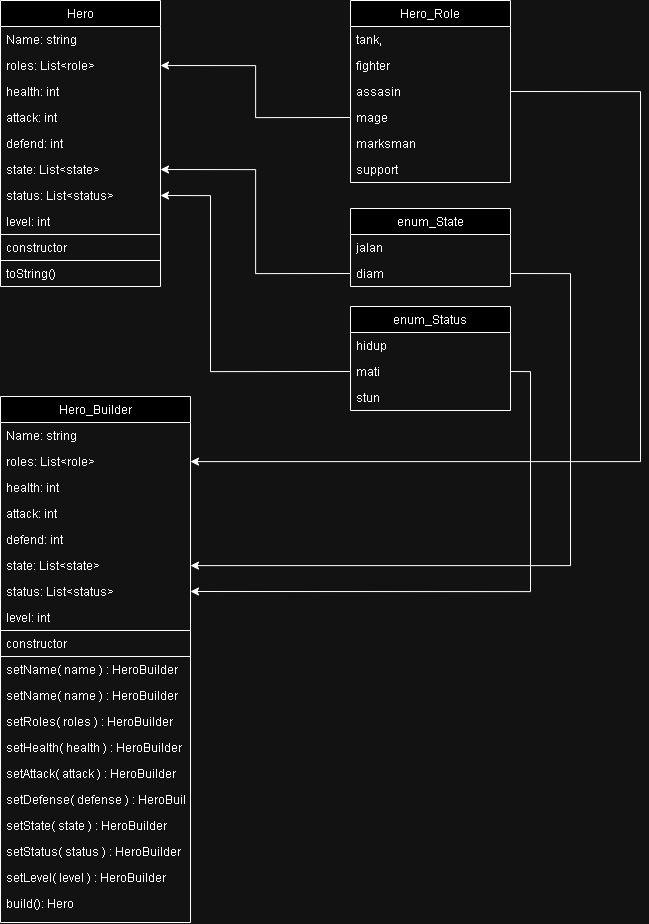

The diagram above was exported from draw.io. Its source (the exported page's mxGraphModel, read from the mxfile embedded in the PNG):
<mxGraphModel dx="1658" dy="944" grid="0" gridSize="10" guides="1" tooltips="1" connect="1" arrows="1" fold="1" page="0" pageScale="1" pageWidth="827" pageHeight="1169" math="0" shadow="0">
  <root>
    <mxCell id="WIyWlLk6GJQsqaUBKTNV-0" />
    <mxCell id="WIyWlLk6GJQsqaUBKTNV-1" parent="WIyWlLk6GJQsqaUBKTNV-0" />
    <mxCell id="zkfFHV4jXpPFQw0GAbJ--0" value="Hero" style="swimlane;fontStyle=0;align=center;verticalAlign=top;childLayout=stackLayout;horizontal=1;startSize=26;horizontalStack=0;resizeParent=1;resizeLast=0;collapsible=1;marginBottom=0;rounded=0;shadow=0;strokeWidth=1;" parent="WIyWlLk6GJQsqaUBKTNV-1" vertex="1">
      <mxGeometry x="120" y="34" width="160" height="286" as="geometry">
        <mxRectangle x="230" y="140" width="160" height="26" as="alternateBounds" />
      </mxGeometry>
    </mxCell>
    <mxCell id="zkfFHV4jXpPFQw0GAbJ--1" value="Name: string" style="text;align=left;verticalAlign=top;spacingLeft=4;spacingRight=4;overflow=hidden;rotatable=0;points=[[0,0.5],[1,0.5]];portConstraint=eastwest;" parent="zkfFHV4jXpPFQw0GAbJ--0" vertex="1">
      <mxGeometry y="26" width="160" height="26" as="geometry" />
    </mxCell>
    <mxCell id="zkfFHV4jXpPFQw0GAbJ--2" value="roles: List&lt;role&gt;" style="text;align=left;verticalAlign=top;spacingLeft=4;spacingRight=4;overflow=hidden;rotatable=0;points=[[0,0.5],[1,0.5]];portConstraint=eastwest;rounded=0;shadow=0;html=0;" parent="zkfFHV4jXpPFQw0GAbJ--0" vertex="1">
      <mxGeometry y="52" width="160" height="26" as="geometry" />
    </mxCell>
    <mxCell id="zkfFHV4jXpPFQw0GAbJ--3" value="health: int" style="text;align=left;verticalAlign=top;spacingLeft=4;spacingRight=4;overflow=hidden;rotatable=0;points=[[0,0.5],[1,0.5]];portConstraint=eastwest;rounded=0;shadow=0;html=0;" parent="zkfFHV4jXpPFQw0GAbJ--0" vertex="1">
      <mxGeometry y="78" width="160" height="26" as="geometry" />
    </mxCell>
    <mxCell id="zkfFHV4jXpPFQw0GAbJ--5" value="attack: int" style="text;align=left;verticalAlign=top;spacingLeft=4;spacingRight=4;overflow=hidden;rotatable=0;points=[[0,0.5],[1,0.5]];portConstraint=eastwest;" parent="zkfFHV4jXpPFQw0GAbJ--0" vertex="1">
      <mxGeometry y="104" width="160" height="26" as="geometry" />
    </mxCell>
    <mxCell id="bE3HjRsLQpBYVddt8QFL-23" value="defend: int" style="text;align=left;verticalAlign=top;spacingLeft=4;spacingRight=4;overflow=hidden;rotatable=0;points=[[0,0.5],[1,0.5]];portConstraint=eastwest;rounded=0;shadow=0;html=0;" vertex="1" parent="zkfFHV4jXpPFQw0GAbJ--0">
      <mxGeometry y="130" width="160" height="26" as="geometry" />
    </mxCell>
    <mxCell id="bE3HjRsLQpBYVddt8QFL-24" value="state: List&lt;state&gt;" style="text;align=left;verticalAlign=top;spacingLeft=4;spacingRight=4;overflow=hidden;rotatable=0;points=[[0,0.5],[1,0.5]];portConstraint=eastwest;rounded=0;shadow=0;html=0;" vertex="1" parent="zkfFHV4jXpPFQw0GAbJ--0">
      <mxGeometry y="156" width="160" height="26" as="geometry" />
    </mxCell>
    <mxCell id="bE3HjRsLQpBYVddt8QFL-25" value="status: List&lt;status&gt;" style="text;align=left;verticalAlign=top;spacingLeft=4;spacingRight=4;overflow=hidden;rotatable=0;points=[[0,0.5],[1,0.5]];portConstraint=eastwest;rounded=0;shadow=0;html=0;" vertex="1" parent="zkfFHV4jXpPFQw0GAbJ--0">
      <mxGeometry y="182" width="160" height="26" as="geometry" />
    </mxCell>
    <mxCell id="bE3HjRsLQpBYVddt8QFL-26" value="level: int" style="text;align=left;verticalAlign=top;spacingLeft=4;spacingRight=4;overflow=hidden;rotatable=0;points=[[0,0.5],[1,0.5]];portConstraint=eastwest;rounded=0;shadow=0;html=0;" vertex="1" parent="zkfFHV4jXpPFQw0GAbJ--0">
      <mxGeometry y="208" width="160" height="26" as="geometry" />
    </mxCell>
    <mxCell id="bE3HjRsLQpBYVddt8QFL-28" value="constructor" style="text;align=left;verticalAlign=top;spacingLeft=4;spacingRight=4;overflow=hidden;rotatable=0;points=[[0,0.5],[1,0.5]];portConstraint=eastwest;rounded=0;shadow=0;html=0;strokeColor=default;" vertex="1" parent="zkfFHV4jXpPFQw0GAbJ--0">
      <mxGeometry y="234" width="160" height="26" as="geometry" />
    </mxCell>
    <mxCell id="bE3HjRsLQpBYVddt8QFL-29" value="toString()" style="text;align=left;verticalAlign=top;spacingLeft=4;spacingRight=4;overflow=hidden;rotatable=0;points=[[0,0.5],[1,0.5]];portConstraint=eastwest;rounded=0;shadow=0;html=0;" vertex="1" parent="zkfFHV4jXpPFQw0GAbJ--0">
      <mxGeometry y="260" width="160" height="26" as="geometry" />
    </mxCell>
    <mxCell id="zkfFHV4jXpPFQw0GAbJ--6" value="Hero_Builder&#10;" style="swimlane;fontStyle=0;align=center;verticalAlign=top;childLayout=stackLayout;horizontal=1;startSize=26;horizontalStack=0;resizeParent=1;resizeLast=0;collapsible=1;marginBottom=0;rounded=0;shadow=0;strokeWidth=1;" parent="WIyWlLk6GJQsqaUBKTNV-1" vertex="1">
      <mxGeometry x="120" y="430" width="190" height="526" as="geometry">
        <mxRectangle x="130" y="380" width="160" height="26" as="alternateBounds" />
      </mxGeometry>
    </mxCell>
    <mxCell id="zkfFHV4jXpPFQw0GAbJ--7" value="Name: string" style="text;align=left;verticalAlign=top;spacingLeft=4;spacingRight=4;overflow=hidden;rotatable=0;points=[[0,0.5],[1,0.5]];portConstraint=eastwest;" parent="zkfFHV4jXpPFQw0GAbJ--6" vertex="1">
      <mxGeometry y="26" width="190" height="26" as="geometry" />
    </mxCell>
    <mxCell id="zkfFHV4jXpPFQw0GAbJ--8" value="roles: List&lt;role&gt;" style="text;align=left;verticalAlign=top;spacingLeft=4;spacingRight=4;overflow=hidden;rotatable=0;points=[[0,0.5],[1,0.5]];portConstraint=eastwest;rounded=0;shadow=0;html=0;" parent="zkfFHV4jXpPFQw0GAbJ--6" vertex="1">
      <mxGeometry y="52" width="190" height="26" as="geometry" />
    </mxCell>
    <mxCell id="zkfFHV4jXpPFQw0GAbJ--11" value="health: int" style="text;align=left;verticalAlign=top;spacingLeft=4;spacingRight=4;overflow=hidden;rotatable=0;points=[[0,0.5],[1,0.5]];portConstraint=eastwest;" parent="zkfFHV4jXpPFQw0GAbJ--6" vertex="1">
      <mxGeometry y="78" width="190" height="26" as="geometry" />
    </mxCell>
    <mxCell id="bE3HjRsLQpBYVddt8QFL-5" value="attack: int" style="text;align=left;verticalAlign=top;spacingLeft=4;spacingRight=4;overflow=hidden;rotatable=0;points=[[0,0.5],[1,0.5]];portConstraint=eastwest;" vertex="1" parent="zkfFHV4jXpPFQw0GAbJ--6">
      <mxGeometry y="104" width="190" height="26" as="geometry" />
    </mxCell>
    <mxCell id="bE3HjRsLQpBYVddt8QFL-6" value="defend: int" style="text;align=left;verticalAlign=top;spacingLeft=4;spacingRight=4;overflow=hidden;rotatable=0;points=[[0,0.5],[1,0.5]];portConstraint=eastwest;" vertex="1" parent="zkfFHV4jXpPFQw0GAbJ--6">
      <mxGeometry y="130" width="190" height="26" as="geometry" />
    </mxCell>
    <mxCell id="bE3HjRsLQpBYVddt8QFL-7" value="state: List&lt;state&gt;" style="text;align=left;verticalAlign=top;spacingLeft=4;spacingRight=4;overflow=hidden;rotatable=0;points=[[0,0.5],[1,0.5]];portConstraint=eastwest;" vertex="1" parent="zkfFHV4jXpPFQw0GAbJ--6">
      <mxGeometry y="156" width="190" height="26" as="geometry" />
    </mxCell>
    <mxCell id="bE3HjRsLQpBYVddt8QFL-8" value="status: List&lt;status&gt;" style="text;align=left;verticalAlign=top;spacingLeft=4;spacingRight=4;overflow=hidden;rotatable=0;points=[[0,0.5],[1,0.5]];portConstraint=eastwest;" vertex="1" parent="zkfFHV4jXpPFQw0GAbJ--6">
      <mxGeometry y="182" width="190" height="26" as="geometry" />
    </mxCell>
    <mxCell id="bE3HjRsLQpBYVddt8QFL-9" value="level: int" style="text;align=left;verticalAlign=top;spacingLeft=4;spacingRight=4;overflow=hidden;rotatable=0;points=[[0,0.5],[1,0.5]];portConstraint=eastwest;" vertex="1" parent="zkfFHV4jXpPFQw0GAbJ--6">
      <mxGeometry y="208" width="190" height="26" as="geometry" />
    </mxCell>
    <mxCell id="bE3HjRsLQpBYVddt8QFL-11" value="constructor" style="text;align=left;verticalAlign=top;spacingLeft=4;spacingRight=4;overflow=hidden;rotatable=0;points=[[0,0.5],[1,0.5]];portConstraint=eastwest;strokeColor=default;" vertex="1" parent="zkfFHV4jXpPFQw0GAbJ--6">
      <mxGeometry y="234" width="190" height="26" as="geometry" />
    </mxCell>
    <mxCell id="bE3HjRsLQpBYVddt8QFL-12" value="setName( name ) : HeroBuilder" style="text;align=left;verticalAlign=top;spacingLeft=4;spacingRight=4;overflow=hidden;rotatable=0;points=[[0,0.5],[1,0.5]];portConstraint=eastwest;" vertex="1" parent="zkfFHV4jXpPFQw0GAbJ--6">
      <mxGeometry y="260" width="190" height="26" as="geometry" />
    </mxCell>
    <mxCell id="bE3HjRsLQpBYVddt8QFL-13" value="setName( name ) : HeroBuilder" style="text;align=left;verticalAlign=top;spacingLeft=4;spacingRight=4;overflow=hidden;rotatable=0;points=[[0,0.5],[1,0.5]];portConstraint=eastwest;" vertex="1" parent="zkfFHV4jXpPFQw0GAbJ--6">
      <mxGeometry y="286" width="190" height="26" as="geometry" />
    </mxCell>
    <mxCell id="bE3HjRsLQpBYVddt8QFL-14" value="setRoles( roles ) : HeroBuilder" style="text;align=left;verticalAlign=top;spacingLeft=4;spacingRight=4;overflow=hidden;rotatable=0;points=[[0,0.5],[1,0.5]];portConstraint=eastwest;" vertex="1" parent="zkfFHV4jXpPFQw0GAbJ--6">
      <mxGeometry y="312" width="190" height="26" as="geometry" />
    </mxCell>
    <mxCell id="bE3HjRsLQpBYVddt8QFL-15" value="setHealth( health ) : HeroBuilder" style="text;align=left;verticalAlign=top;spacingLeft=4;spacingRight=4;overflow=hidden;rotatable=0;points=[[0,0.5],[1,0.5]];portConstraint=eastwest;" vertex="1" parent="zkfFHV4jXpPFQw0GAbJ--6">
      <mxGeometry y="338" width="190" height="26" as="geometry" />
    </mxCell>
    <mxCell id="bE3HjRsLQpBYVddt8QFL-16" value="setAttack( attack ) : HeroBuilder" style="text;align=left;verticalAlign=top;spacingLeft=4;spacingRight=4;overflow=hidden;rotatable=0;points=[[0,0.5],[1,0.5]];portConstraint=eastwest;" vertex="1" parent="zkfFHV4jXpPFQw0GAbJ--6">
      <mxGeometry y="364" width="190" height="26" as="geometry" />
    </mxCell>
    <mxCell id="bE3HjRsLQpBYVddt8QFL-17" value="setDefense( defense ) : HeroBuilder" style="text;align=left;verticalAlign=top;spacingLeft=4;spacingRight=4;overflow=hidden;rotatable=0;points=[[0,0.5],[1,0.5]];portConstraint=eastwest;" vertex="1" parent="zkfFHV4jXpPFQw0GAbJ--6">
      <mxGeometry y="390" width="190" height="26" as="geometry" />
    </mxCell>
    <mxCell id="bE3HjRsLQpBYVddt8QFL-18" value="setState( state ) : HeroBuilder" style="text;align=left;verticalAlign=top;spacingLeft=4;spacingRight=4;overflow=hidden;rotatable=0;points=[[0,0.5],[1,0.5]];portConstraint=eastwest;" vertex="1" parent="zkfFHV4jXpPFQw0GAbJ--6">
      <mxGeometry y="416" width="190" height="26" as="geometry" />
    </mxCell>
    <mxCell id="bE3HjRsLQpBYVddt8QFL-19" value="setStatus( status ) : HeroBuilder" style="text;align=left;verticalAlign=top;spacingLeft=4;spacingRight=4;overflow=hidden;rotatable=0;points=[[0,0.5],[1,0.5]];portConstraint=eastwest;" vertex="1" parent="zkfFHV4jXpPFQw0GAbJ--6">
      <mxGeometry y="442" width="190" height="26" as="geometry" />
    </mxCell>
    <mxCell id="bE3HjRsLQpBYVddt8QFL-20" value="setLevel( level ) : HeroBuilder" style="text;align=left;verticalAlign=top;spacingLeft=4;spacingRight=4;overflow=hidden;rotatable=0;points=[[0,0.5],[1,0.5]];portConstraint=eastwest;" vertex="1" parent="zkfFHV4jXpPFQw0GAbJ--6">
      <mxGeometry y="468" width="190" height="26" as="geometry" />
    </mxCell>
    <mxCell id="bE3HjRsLQpBYVddt8QFL-21" value="build(): Hero" style="text;align=left;verticalAlign=top;spacingLeft=4;spacingRight=4;overflow=hidden;rotatable=0;points=[[0,0.5],[1,0.5]];portConstraint=eastwest;" vertex="1" parent="zkfFHV4jXpPFQw0GAbJ--6">
      <mxGeometry y="494" width="190" height="26" as="geometry" />
    </mxCell>
    <mxCell id="zkfFHV4jXpPFQw0GAbJ--13" value="enum_State" style="swimlane;fontStyle=0;align=center;verticalAlign=top;childLayout=stackLayout;horizontal=1;startSize=26;horizontalStack=0;resizeParent=1;resizeLast=0;collapsible=1;marginBottom=0;rounded=0;shadow=0;strokeWidth=1;" parent="WIyWlLk6GJQsqaUBKTNV-1" vertex="1">
      <mxGeometry x="470" y="242" width="160" height="78" as="geometry">
        <mxRectangle x="340" y="380" width="170" height="26" as="alternateBounds" />
      </mxGeometry>
    </mxCell>
    <mxCell id="zkfFHV4jXpPFQw0GAbJ--14" value="jalan" style="text;align=left;verticalAlign=top;spacingLeft=4;spacingRight=4;overflow=hidden;rotatable=0;points=[[0,0.5],[1,0.5]];portConstraint=eastwest;" parent="zkfFHV4jXpPFQw0GAbJ--13" vertex="1">
      <mxGeometry y="26" width="160" height="26" as="geometry" />
    </mxCell>
    <mxCell id="bE3HjRsLQpBYVddt8QFL-32" value="diam" style="text;align=left;verticalAlign=top;spacingLeft=4;spacingRight=4;overflow=hidden;rotatable=0;points=[[0,0.5],[1,0.5]];portConstraint=eastwest;" vertex="1" parent="zkfFHV4jXpPFQw0GAbJ--13">
      <mxGeometry y="52" width="160" height="26" as="geometry" />
    </mxCell>
    <mxCell id="zkfFHV4jXpPFQw0GAbJ--17" value="Hero_Role" style="swimlane;fontStyle=0;align=center;verticalAlign=top;childLayout=stackLayout;horizontal=1;startSize=26;horizontalStack=0;resizeParent=1;resizeLast=0;collapsible=1;marginBottom=0;rounded=0;shadow=0;strokeWidth=1;" parent="WIyWlLk6GJQsqaUBKTNV-1" vertex="1">
      <mxGeometry x="470" y="34" width="160" height="182" as="geometry">
        <mxRectangle x="550" y="140" width="160" height="26" as="alternateBounds" />
      </mxGeometry>
    </mxCell>
    <mxCell id="zkfFHV4jXpPFQw0GAbJ--18" value="tank," style="text;align=left;verticalAlign=top;spacingLeft=4;spacingRight=4;overflow=hidden;rotatable=0;points=[[0,0.5],[1,0.5]];portConstraint=eastwest;" parent="zkfFHV4jXpPFQw0GAbJ--17" vertex="1">
      <mxGeometry y="26" width="160" height="26" as="geometry" />
    </mxCell>
    <mxCell id="zkfFHV4jXpPFQw0GAbJ--19" value="fighter" style="text;align=left;verticalAlign=top;spacingLeft=4;spacingRight=4;overflow=hidden;rotatable=0;points=[[0,0.5],[1,0.5]];portConstraint=eastwest;rounded=0;shadow=0;html=0;" parent="zkfFHV4jXpPFQw0GAbJ--17" vertex="1">
      <mxGeometry y="52" width="160" height="26" as="geometry" />
    </mxCell>
    <mxCell id="zkfFHV4jXpPFQw0GAbJ--20" value="assasin" style="text;align=left;verticalAlign=top;spacingLeft=4;spacingRight=4;overflow=hidden;rotatable=0;points=[[0,0.5],[1,0.5]];portConstraint=eastwest;rounded=0;shadow=0;html=0;" parent="zkfFHV4jXpPFQw0GAbJ--17" vertex="1">
      <mxGeometry y="78" width="160" height="26" as="geometry" />
    </mxCell>
    <mxCell id="zkfFHV4jXpPFQw0GAbJ--21" value="mage" style="text;align=left;verticalAlign=top;spacingLeft=4;spacingRight=4;overflow=hidden;rotatable=0;points=[[0,0.5],[1,0.5]];portConstraint=eastwest;rounded=0;shadow=0;html=0;" parent="zkfFHV4jXpPFQw0GAbJ--17" vertex="1">
      <mxGeometry y="104" width="160" height="26" as="geometry" />
    </mxCell>
    <mxCell id="zkfFHV4jXpPFQw0GAbJ--22" value="marksman" style="text;align=left;verticalAlign=top;spacingLeft=4;spacingRight=4;overflow=hidden;rotatable=0;points=[[0,0.5],[1,0.5]];portConstraint=eastwest;rounded=0;shadow=0;html=0;" parent="zkfFHV4jXpPFQw0GAbJ--17" vertex="1">
      <mxGeometry y="130" width="160" height="26" as="geometry" />
    </mxCell>
    <mxCell id="zkfFHV4jXpPFQw0GAbJ--24" value="support" style="text;align=left;verticalAlign=top;spacingLeft=4;spacingRight=4;overflow=hidden;rotatable=0;points=[[0,0.5],[1,0.5]];portConstraint=eastwest;" parent="zkfFHV4jXpPFQw0GAbJ--17" vertex="1">
      <mxGeometry y="156" width="160" height="26" as="geometry" />
    </mxCell>
    <mxCell id="bE3HjRsLQpBYVddt8QFL-33" value="enum_Status" style="swimlane;fontStyle=0;align=center;verticalAlign=top;childLayout=stackLayout;horizontal=1;startSize=26;horizontalStack=0;resizeParent=1;resizeLast=0;collapsible=1;marginBottom=0;rounded=0;shadow=0;strokeWidth=1;" vertex="1" parent="WIyWlLk6GJQsqaUBKTNV-1">
      <mxGeometry x="470" y="340" width="160" height="104" as="geometry">
        <mxRectangle x="340" y="380" width="170" height="26" as="alternateBounds" />
      </mxGeometry>
    </mxCell>
    <mxCell id="bE3HjRsLQpBYVddt8QFL-34" value="hidup" style="text;align=left;verticalAlign=top;spacingLeft=4;spacingRight=4;overflow=hidden;rotatable=0;points=[[0,0.5],[1,0.5]];portConstraint=eastwest;" vertex="1" parent="bE3HjRsLQpBYVddt8QFL-33">
      <mxGeometry y="26" width="160" height="26" as="geometry" />
    </mxCell>
    <mxCell id="bE3HjRsLQpBYVddt8QFL-35" value="mati" style="text;align=left;verticalAlign=top;spacingLeft=4;spacingRight=4;overflow=hidden;rotatable=0;points=[[0,0.5],[1,0.5]];portConstraint=eastwest;" vertex="1" parent="bE3HjRsLQpBYVddt8QFL-33">
      <mxGeometry y="52" width="160" height="26" as="geometry" />
    </mxCell>
    <mxCell id="bE3HjRsLQpBYVddt8QFL-36" value="stun" style="text;align=left;verticalAlign=top;spacingLeft=4;spacingRight=4;overflow=hidden;rotatable=0;points=[[0,0.5],[1,0.5]];portConstraint=eastwest;" vertex="1" parent="bE3HjRsLQpBYVddt8QFL-33">
      <mxGeometry y="78" width="160" height="26" as="geometry" />
    </mxCell>
    <mxCell id="bE3HjRsLQpBYVddt8QFL-42" style="edgeStyle=orthogonalEdgeStyle;rounded=0;orthogonalLoop=1;jettySize=auto;html=1;exitX=0;exitY=0.5;exitDx=0;exitDy=0;entryX=1;entryY=0.5;entryDx=0;entryDy=0;" edge="1" parent="WIyWlLk6GJQsqaUBKTNV-1" source="zkfFHV4jXpPFQw0GAbJ--21" target="zkfFHV4jXpPFQw0GAbJ--2">
      <mxGeometry relative="1" as="geometry" />
    </mxCell>
    <mxCell id="bE3HjRsLQpBYVddt8QFL-43" style="edgeStyle=orthogonalEdgeStyle;rounded=0;orthogonalLoop=1;jettySize=auto;html=1;exitX=0;exitY=0.5;exitDx=0;exitDy=0;entryX=1;entryY=0.5;entryDx=0;entryDy=0;" edge="1" parent="WIyWlLk6GJQsqaUBKTNV-1" source="bE3HjRsLQpBYVddt8QFL-32" target="bE3HjRsLQpBYVddt8QFL-24">
      <mxGeometry relative="1" as="geometry" />
    </mxCell>
    <mxCell id="bE3HjRsLQpBYVddt8QFL-44" style="edgeStyle=orthogonalEdgeStyle;rounded=0;orthogonalLoop=1;jettySize=auto;html=1;exitX=0;exitY=0.5;exitDx=0;exitDy=0;entryX=1;entryY=0.5;entryDx=0;entryDy=0;" edge="1" parent="WIyWlLk6GJQsqaUBKTNV-1" source="bE3HjRsLQpBYVddt8QFL-35" target="bE3HjRsLQpBYVddt8QFL-25">
      <mxGeometry relative="1" as="geometry">
        <Array as="points">
          <mxPoint x="330" y="405" />
          <mxPoint x="330" y="229" />
        </Array>
      </mxGeometry>
    </mxCell>
    <mxCell id="bE3HjRsLQpBYVddt8QFL-45" style="edgeStyle=orthogonalEdgeStyle;rounded=0;orthogonalLoop=1;jettySize=auto;html=1;exitX=1;exitY=0.5;exitDx=0;exitDy=0;entryX=1;entryY=0.5;entryDx=0;entryDy=0;" edge="1" parent="WIyWlLk6GJQsqaUBKTNV-1" source="bE3HjRsLQpBYVddt8QFL-35" target="bE3HjRsLQpBYVddt8QFL-8">
      <mxGeometry relative="1" as="geometry" />
    </mxCell>
    <mxCell id="bE3HjRsLQpBYVddt8QFL-46" style="edgeStyle=orthogonalEdgeStyle;rounded=0;orthogonalLoop=1;jettySize=auto;html=1;exitX=1;exitY=0.5;exitDx=0;exitDy=0;" edge="1" parent="WIyWlLk6GJQsqaUBKTNV-1" source="bE3HjRsLQpBYVddt8QFL-32" target="bE3HjRsLQpBYVddt8QFL-7">
      <mxGeometry relative="1" as="geometry">
        <Array as="points">
          <mxPoint x="690" y="307" />
          <mxPoint x="690" y="599" />
        </Array>
      </mxGeometry>
    </mxCell>
    <mxCell id="bE3HjRsLQpBYVddt8QFL-47" style="edgeStyle=orthogonalEdgeStyle;rounded=0;orthogonalLoop=1;jettySize=auto;html=1;exitX=1;exitY=0.5;exitDx=0;exitDy=0;" edge="1" parent="WIyWlLk6GJQsqaUBKTNV-1" source="zkfFHV4jXpPFQw0GAbJ--20" target="zkfFHV4jXpPFQw0GAbJ--8">
      <mxGeometry relative="1" as="geometry">
        <Array as="points">
          <mxPoint x="760" y="125" />
          <mxPoint x="760" y="495" />
        </Array>
      </mxGeometry>
    </mxCell>
  </root>
</mxGraphModel>